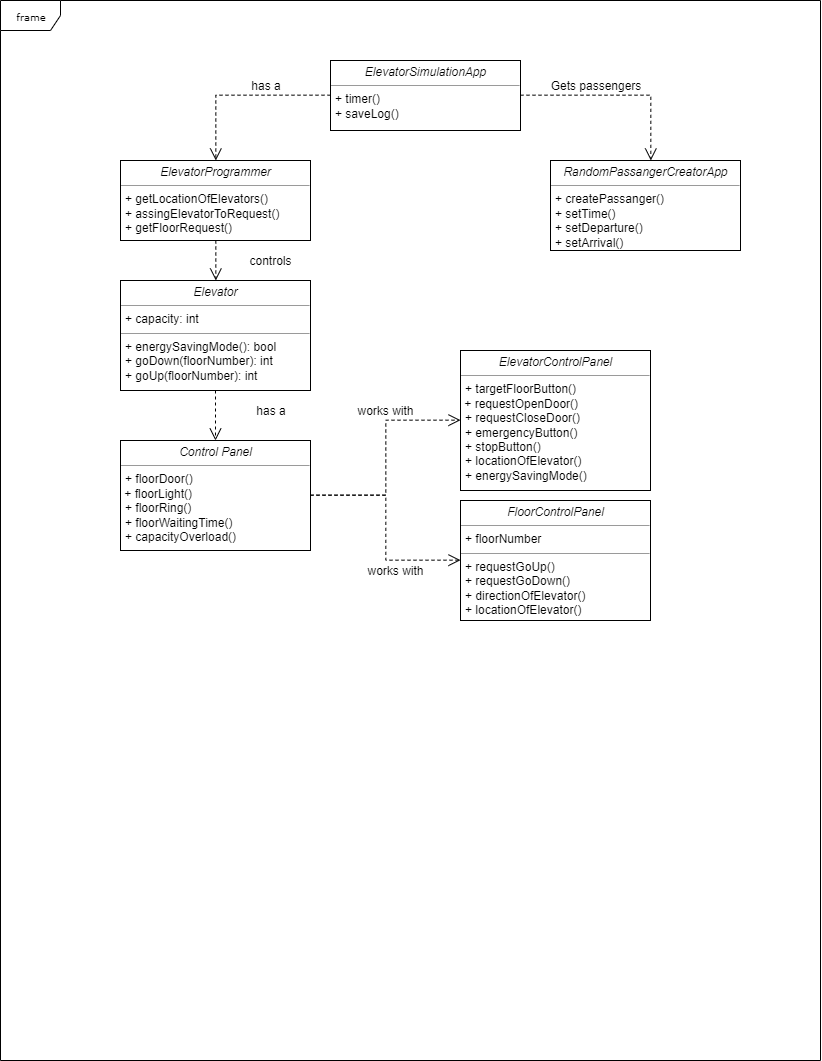

The diagram above was exported from draw.io. Its source (the exported page's mxGraphModel, read from the mxfile embedded in the PNG):
<mxGraphModel dx="853" dy="457" grid="1" gridSize="10" guides="1" tooltips="1" connect="1" arrows="1" fold="1" page="1" pageScale="1" pageWidth="850" pageHeight="1100" background="#ffffff" math="0" shadow="0">
  <root>
    <mxCell id="0" />
    <mxCell id="1" parent="0" />
    <mxCell id="17acba5748e5396b-1" value="frame" style="shape=umlFrame;whiteSpace=wrap;html=1;rounded=0;shadow=0;comic=0;labelBackgroundColor=none;strokeColor=#000000;strokeWidth=1;fillColor=#ffffff;fontFamily=Verdana;fontSize=10;fontColor=#000000;align=center;" parent="1" vertex="1">
      <mxGeometry x="20" y="20" width="820" height="1060" as="geometry" />
    </mxCell>
    <mxCell id="5d2195bd80daf111-22" style="edgeStyle=orthogonalEdgeStyle;rounded=0;html=1;dashed=1;labelBackgroundColor=none;startFill=0;endArrow=open;endFill=0;endSize=10;fontFamily=Verdana;fontSize=10;" parent="1" source="5d2195bd80daf111-18" target="wguAfvqCCd7a0jNJ84kC-3" edge="1">
      <mxGeometry relative="1" as="geometry">
        <Array as="points">
          <mxPoint x="670" y="115" />
        </Array>
        <mxPoint x="580" y="142" as="targetPoint" />
      </mxGeometry>
    </mxCell>
    <mxCell id="5d2195bd80daf111-18" value="&lt;p style=&quot;margin: 0px ; margin-top: 4px ; text-align: center&quot;&gt;&lt;i&gt;ElevatorSimulationApp&lt;/i&gt;&lt;/p&gt;&lt;hr size=&quot;1&quot;&gt;&lt;p style=&quot;margin: 0px ; margin-left: 4px&quot;&gt;+ timer()&lt;/p&gt;&lt;p style=&quot;margin: 0px ; margin-left: 4px&quot;&gt;+ saveLog()&lt;br&gt;&lt;/p&gt;" style="verticalAlign=top;align=left;overflow=fill;fontSize=12;fontFamily=Helvetica;html=1;rounded=0;shadow=0;comic=0;labelBackgroundColor=none;strokeColor=#000000;strokeWidth=1;fillColor=#ffffff;" parent="1" vertex="1">
      <mxGeometry x="350" y="80" width="190" height="70" as="geometry" />
    </mxCell>
    <mxCell id="wguAfvqCCd7a0jNJ84kC-1" value="&lt;p style=&quot;margin: 0px ; margin-top: 4px ; text-align: center&quot;&gt;&lt;i&gt;Elevator&lt;/i&gt;&lt;/p&gt;&lt;hr size=&quot;1&quot;&gt;&lt;p style=&quot;margin: 0px ; margin-left: 4px&quot;&gt;+ capacity: int&lt;br&gt;&lt;/p&gt;&lt;hr size=&quot;1&quot;&gt;&lt;p style=&quot;margin: 0px ; margin-left: 4px&quot;&gt;+ energySavingMode(): bool&lt;br&gt;+ goDown(floorNumber): int&lt;br&gt;&lt;/p&gt;&lt;p style=&quot;margin: 0px ; margin-left: 4px&quot;&gt;+ goUp(floorNumber): int&lt;br&gt;&lt;/p&gt;" style="verticalAlign=top;align=left;overflow=fill;fontSize=12;fontFamily=Helvetica;html=1;rounded=0;shadow=0;comic=0;labelBackgroundColor=none;strokeColor=#000000;strokeWidth=1;fillColor=#ffffff;" vertex="1" parent="1">
      <mxGeometry x="140" y="300" width="190" height="110" as="geometry" />
    </mxCell>
    <mxCell id="wguAfvqCCd7a0jNJ84kC-3" value="&lt;p style=&quot;margin: 0px ; margin-top: 4px ; text-align: center&quot;&gt;&lt;i&gt;RandomPassangerCreatorApp&lt;/i&gt;&lt;/p&gt;&lt;hr size=&quot;1&quot;&gt;&lt;p style=&quot;margin: 0px ; margin-left: 4px&quot;&gt;+ createPassanger()&lt;/p&gt;&lt;p style=&quot;margin: 0px ; margin-left: 4px&quot;&gt;+ setTime()&lt;/p&gt;&lt;p style=&quot;margin: 0px ; margin-left: 4px&quot;&gt;+ setDeparture()&lt;br&gt;&lt;/p&gt;&lt;p style=&quot;margin: 0px ; margin-left: 4px&quot;&gt;+ setArrival()&lt;br&gt;&lt;/p&gt;" style="verticalAlign=top;align=left;overflow=fill;fontSize=12;fontFamily=Helvetica;html=1;rounded=0;shadow=0;comic=0;labelBackgroundColor=none;strokeColor=#000000;strokeWidth=1;fillColor=#ffffff;" vertex="1" parent="1">
      <mxGeometry x="570" y="180" width="190" height="90" as="geometry" />
    </mxCell>
    <mxCell id="wguAfvqCCd7a0jNJ84kC-4" value="&lt;p style=&quot;margin: 0px ; margin-top: 4px ; text-align: center&quot;&gt;&lt;i&gt;ElevatorProgrammer&lt;/i&gt;&lt;/p&gt;&lt;hr size=&quot;1&quot;&gt;&lt;p style=&quot;margin: 0px ; margin-left: 4px&quot;&gt;+ getLocationOfElevators()&lt;/p&gt;&lt;p style=&quot;margin: 0px ; margin-left: 4px&quot;&gt;+ assingElevatorToRequest()&lt;br&gt;&lt;/p&gt;&lt;p style=&quot;margin: 0px ; margin-left: 4px&quot;&gt;+ getFloorRequest()&lt;/p&gt;" style="verticalAlign=top;align=left;overflow=fill;fontSize=12;fontFamily=Helvetica;html=1;rounded=0;shadow=0;comic=0;labelBackgroundColor=none;strokeColor=#000000;strokeWidth=1;fillColor=#ffffff;" vertex="1" parent="1">
      <mxGeometry x="140" y="180" width="190" height="80" as="geometry" />
    </mxCell>
    <mxCell id="wguAfvqCCd7a0jNJ84kC-5" style="edgeStyle=orthogonalEdgeStyle;rounded=0;html=1;dashed=1;labelBackgroundColor=none;startFill=0;endArrow=open;endFill=0;endSize=10;fontFamily=Verdana;fontSize=10;" edge="1" parent="1" source="5d2195bd80daf111-18" target="wguAfvqCCd7a0jNJ84kC-4">
      <mxGeometry relative="1" as="geometry">
        <Array as="points">
          <mxPoint x="235" y="115" />
        </Array>
        <mxPoint x="550" y="125.33333333333337" as="sourcePoint" />
        <mxPoint x="680.3333333333335" y="190" as="targetPoint" />
      </mxGeometry>
    </mxCell>
    <mxCell id="wguAfvqCCd7a0jNJ84kC-7" value="Gets passengers" style="text;html=1;strokeColor=none;fillColor=none;align=center;verticalAlign=middle;whiteSpace=wrap;rounded=0;" vertex="1" parent="1">
      <mxGeometry x="560" y="95" width="110" height="20" as="geometry" />
    </mxCell>
    <mxCell id="wguAfvqCCd7a0jNJ84kC-8" value="has a" style="text;html=1;strokeColor=none;fillColor=none;align=center;verticalAlign=middle;whiteSpace=wrap;rounded=0;" vertex="1" parent="1">
      <mxGeometry x="230" y="95" width="110" height="20" as="geometry" />
    </mxCell>
    <mxCell id="wguAfvqCCd7a0jNJ84kC-9" style="edgeStyle=orthogonalEdgeStyle;rounded=0;html=1;dashed=1;labelBackgroundColor=none;startFill=0;endArrow=open;endFill=0;endSize=10;fontFamily=Verdana;fontSize=10;" edge="1" parent="1" source="wguAfvqCCd7a0jNJ84kC-4" target="wguAfvqCCd7a0jNJ84kC-1">
      <mxGeometry relative="1" as="geometry">
        <Array as="points">
          <mxPoint x="235" y="270" />
          <mxPoint x="235" y="270" />
        </Array>
        <mxPoint x="245" y="240" as="sourcePoint" />
        <mxPoint x="245.33333333333348" y="190" as="targetPoint" />
      </mxGeometry>
    </mxCell>
    <mxCell id="wguAfvqCCd7a0jNJ84kC-10" value="&lt;p style=&quot;margin: 0px ; margin-top: 4px ; text-align: center&quot;&gt;&lt;i&gt;Control Panel&lt;/i&gt;&lt;/p&gt;&lt;hr size=&quot;1&quot;&gt;&lt;p style=&quot;margin: 0px ; margin-left: 4px&quot;&gt;+ floorDoor()&lt;/p&gt;&amp;nbsp;+ floorLight()&lt;br&gt;&lt;p style=&quot;margin: 0px ; margin-left: 4px&quot;&gt;+ floorRing()&lt;/p&gt;&lt;p style=&quot;margin: 0px ; margin-left: 4px&quot;&gt;+ floorWaitingTime()&lt;br&gt;&lt;/p&gt;&lt;p style=&quot;margin: 0px ; margin-left: 4px&quot;&gt;+ capacityOverload()&lt;br&gt;&lt;/p&gt;" style="verticalAlign=top;align=left;overflow=fill;fontSize=12;fontFamily=Helvetica;html=1;rounded=0;shadow=0;comic=0;labelBackgroundColor=none;strokeColor=#000000;strokeWidth=1;fillColor=#ffffff;" vertex="1" parent="1">
      <mxGeometry x="140" y="460" width="190" height="110" as="geometry" />
    </mxCell>
    <mxCell id="wguAfvqCCd7a0jNJ84kC-12" style="edgeStyle=orthogonalEdgeStyle;rounded=0;html=1;dashed=1;labelBackgroundColor=none;startFill=0;endArrow=open;endFill=0;endSize=10;fontFamily=Verdana;fontSize=10;" edge="1" parent="1" source="wguAfvqCCd7a0jNJ84kC-1" target="wguAfvqCCd7a0jNJ84kC-10">
      <mxGeometry relative="1" as="geometry">
        <Array as="points" />
        <mxPoint x="245.33333333333348" y="270" as="sourcePoint" />
        <mxPoint x="245.33333333333348" y="310" as="targetPoint" />
      </mxGeometry>
    </mxCell>
    <mxCell id="wguAfvqCCd7a0jNJ84kC-13" value="controls" style="text;html=1;strokeColor=none;fillColor=none;align=center;verticalAlign=middle;whiteSpace=wrap;rounded=0;" vertex="1" parent="1">
      <mxGeometry x="235" y="270" width="110" height="20" as="geometry" />
    </mxCell>
    <mxCell id="wguAfvqCCd7a0jNJ84kC-14" value="has a" style="text;html=1;strokeColor=none;fillColor=none;align=center;verticalAlign=middle;whiteSpace=wrap;rounded=0;" vertex="1" parent="1">
      <mxGeometry x="235" y="420" width="110" height="20" as="geometry" />
    </mxCell>
    <mxCell id="wguAfvqCCd7a0jNJ84kC-15" value="&lt;p style=&quot;margin: 0px ; margin-top: 4px ; text-align: center&quot;&gt;&lt;i&gt;ElevatorControlPanel&lt;/i&gt;&lt;/p&gt;&lt;hr size=&quot;1&quot;&gt;&lt;p style=&quot;margin: 0px ; margin-left: 4px&quot;&gt;+ targetFloorButton()&lt;/p&gt;&amp;nbsp;+ requestOpenDoor()&lt;br&gt;&lt;p style=&quot;margin: 0px ; margin-left: 4px&quot;&gt;+ requestCloseDoor()&lt;/p&gt;&lt;p style=&quot;margin: 0px ; margin-left: 4px&quot;&gt;+ emergencyButton()&lt;br&gt;&lt;/p&gt;&lt;p style=&quot;margin: 0px ; margin-left: 4px&quot;&gt;+ stopButton()&lt;br&gt;&lt;/p&gt;&lt;p style=&quot;margin: 0px ; margin-left: 4px&quot;&gt;+ locationOfElevator()&lt;br&gt;&lt;/p&gt;&lt;p style=&quot;margin: 0px ; margin-left: 4px&quot;&gt;+ energySavingMode()&lt;br&gt;&lt;/p&gt;" style="verticalAlign=top;align=left;overflow=fill;fontSize=12;fontFamily=Helvetica;html=1;rounded=0;shadow=0;comic=0;labelBackgroundColor=none;strokeColor=#000000;strokeWidth=1;fillColor=#ffffff;" vertex="1" parent="1">
      <mxGeometry x="480" y="370" width="190" height="140" as="geometry" />
    </mxCell>
    <mxCell id="wguAfvqCCd7a0jNJ84kC-16" value="&lt;p style=&quot;margin: 0px ; margin-top: 4px ; text-align: center&quot;&gt;&lt;i&gt;FloorControlPanel&lt;/i&gt;&lt;/p&gt;&lt;hr size=&quot;1&quot;&gt;&lt;p style=&quot;margin: 0px ; margin-left: 4px&quot;&gt;+ floorNumber&lt;br&gt;&lt;/p&gt;&lt;hr size=&quot;1&quot;&gt;&lt;p style=&quot;margin: 0px ; margin-left: 4px&quot;&gt;+ requestGoUp()&lt;br&gt;+ requestGoDown()&lt;/p&gt;&lt;p style=&quot;margin: 0px ; margin-left: 4px&quot;&gt;+ directionOfElevator()&lt;br&gt;&lt;/p&gt;&lt;p style=&quot;margin: 0px ; margin-left: 4px&quot;&gt;+ locationOfElevator()&lt;/p&gt;" style="verticalAlign=top;align=left;overflow=fill;fontSize=12;fontFamily=Helvetica;html=1;rounded=0;shadow=0;comic=0;labelBackgroundColor=none;strokeColor=#000000;strokeWidth=1;fillColor=#ffffff;" vertex="1" parent="1">
      <mxGeometry x="480" y="520" width="190" height="120" as="geometry" />
    </mxCell>
    <mxCell id="wguAfvqCCd7a0jNJ84kC-17" style="edgeStyle=orthogonalEdgeStyle;rounded=0;html=1;dashed=1;labelBackgroundColor=none;startFill=0;endArrow=open;endFill=0;endSize=10;fontFamily=Verdana;fontSize=10;" edge="1" parent="1" source="wguAfvqCCd7a0jNJ84kC-10" target="wguAfvqCCd7a0jNJ84kC-15">
      <mxGeometry relative="1" as="geometry">
        <Array as="points" />
        <mxPoint x="245" y="420.0000000000001" as="sourcePoint" />
        <mxPoint x="245" y="469.9999999999999" as="targetPoint" />
      </mxGeometry>
    </mxCell>
    <mxCell id="wguAfvqCCd7a0jNJ84kC-18" style="edgeStyle=orthogonalEdgeStyle;rounded=0;html=1;dashed=1;labelBackgroundColor=none;startFill=0;endArrow=open;endFill=0;endSize=10;fontFamily=Verdana;fontSize=10;" edge="1" parent="1" source="wguAfvqCCd7a0jNJ84kC-10" target="wguAfvqCCd7a0jNJ84kC-16">
      <mxGeometry relative="1" as="geometry">
        <Array as="points" />
        <mxPoint x="340" y="524.6666666666667" as="sourcePoint" />
        <mxPoint x="490" y="449.66666666666674" as="targetPoint" />
      </mxGeometry>
    </mxCell>
    <mxCell id="wguAfvqCCd7a0jNJ84kC-19" value="works with" style="text;html=1;strokeColor=none;fillColor=none;align=center;verticalAlign=middle;whiteSpace=wrap;rounded=0;" vertex="1" parent="1">
      <mxGeometry x="350" y="420" width="110" height="20" as="geometry" />
    </mxCell>
    <mxCell id="wguAfvqCCd7a0jNJ84kC-20" value="works with" style="text;html=1;strokeColor=none;fillColor=none;align=center;verticalAlign=middle;whiteSpace=wrap;rounded=0;" vertex="1" parent="1">
      <mxGeometry x="360" y="580" width="110" height="20" as="geometry" />
    </mxCell>
  </root>
</mxGraphModel>